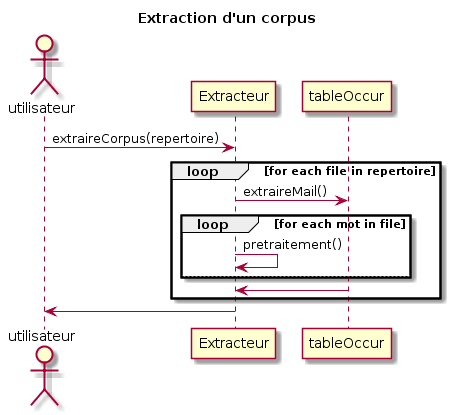

The diagram above was rendered by PlantUML. Its source (embedded in the PNG):
@startuml
title Extraction d'un corpus


actor utilisateur

utilisateur -> Extracteur: extraireCorpus(repertoire)

loop for each file in repertoire

Extracteur -> tableOccur : extraireMail()
loop for each mot in file
Extracteur -> Extracteur: pretraitement() 
else
end
tableOccur -> Extracteur
end

Extracteur -> utilisateur
@enduml